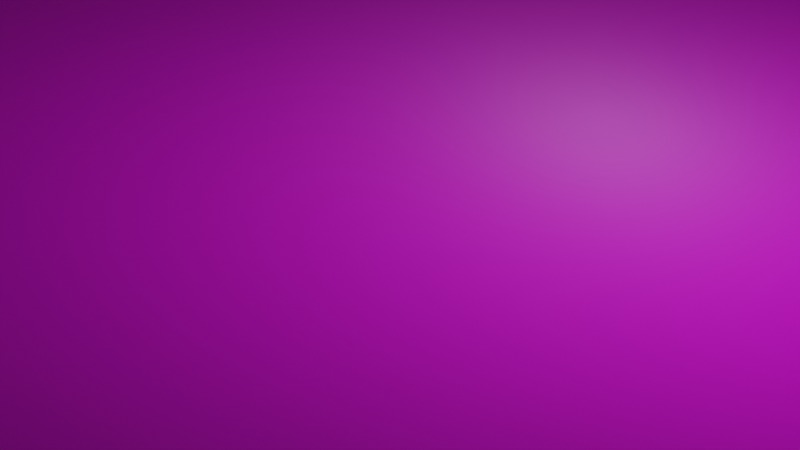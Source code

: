 # Source: scene.blend  (saved by Blender 2.83.19; exported with 4.5.12 LTS)
import bpy
from mathutils import Matrix  # noqa: F401  (used for matrix-valued properties, if any)

bpy.ops.wm.read_factory_settings(use_empty=True)
scene = bpy.context.scene
scene.name = 'Scene'

# ---- collections
col_collection = bpy.data.collections.new('Collection'); scene.collection.children.link(col_collection)

# ---- images (referenced by path relative to the original .blend; pixels are not part of the script)
import os
ASSET_DIR = os.environ.get("B2B_ASSET_DIR", "")  # directory of the original .blend (textures are referenced by path, not embedded)
HERE = os.path.dirname(os.path.abspath(__file__))  # packed textures are extracted next to this script under _unpacked/

def load_image(name, relpath, width, height, colorspace="sRGB"):
    """Load a texture the original file referenced (path relative to the .blend, or extracted next to this script)."""
    p = next((c for c in (os.path.join(HERE, relpath), os.path.join(ASSET_DIR, relpath)) if relpath and os.path.exists(c)), "")
    if p:
        img = bpy.data.images.load(p, check_existing=True)
        img.name = name
    else:  # same state as the original file: an image datablock whose file is absent (Cycles renders it pink)
        img = bpy.data.images.new(name, width, height)
        img.source = "FILE"
        img.filepath = "//" + (relpath or name)
    img.colorspace_settings.name = colorspace
    return img
img_cube_diffuse_png = load_image('cube-diffuse.png', 'cube-diffuse.png', 1024, 1024, 'sRGB')
img_cube_normal_png = load_image('cube-normal.png', 'cube-normal.png', 1024, 1024, 'sRGB')

# ---- materials (node trees are filled in below, after node groups)
mat_material_001 = bpy.data.materials.new('Material.001')
mat_material_001.use_transparent_shadow = False

# ---- material node trees
mat_material_001.use_nodes = True; mat_material_001.node_tree.nodes.clear()
_N = mat_material_001.node_tree.nodes; _L = mat_material_001.node_tree.links
n0 = _N.new('ShaderNodeBsdfPrincipled'); n0.name = 'Principled BSDF'; n0.location = (10, 300)
n0.distribution = 'GGX'
n0.subsurface_method = 'BURLEY'
n0.inputs[3].default_value = 1.45
n0.inputs[27].default_value = (0.0, 0.0, 0.0, 1.0)
n0.inputs[28].default_value = 1.0
n1 = _N.new('ShaderNodeOutputMaterial'); n1.name = 'Material Output'; n1.location = (300, 300)
n2 = _N.new('ShaderNodeTexImage'); n2.name = 'Image Texture'; n2.location = (-280, 280)
n2.image = img_cube_diffuse_png
n3 = _N.new('ShaderNodeNormalMap'); n3.name = 'Normal Map'; n3.location = (-190, -100)
n4 = _N.new('ShaderNodeTexImage'); n4.name = 'Image Texture.001'; n4.location = (-480, -140)
n4.image = img_cube_normal_png
_L.new(n0.outputs[0], n1.inputs[0])
_L.new(n2.outputs[0], n0.inputs[0])
_L.new(n3.outputs[0], n0.inputs[5])
_L.new(n4.outputs[0], n3.inputs[1])
n1.is_active_output = True

# ---- world
world_world = bpy.data.worlds.new('World'); scene.world = world_world
world_world.use_nodes = True; world_world.node_tree.nodes.clear()
_N = world_world.node_tree.nodes; _L = world_world.node_tree.links
n0 = _N.new('ShaderNodeOutputWorld'); n0.name = 'World Output'; n0.location = (300, 300)
n1 = _N.new('ShaderNodeBackground'); n1.name = 'Background'; n1.location = (10, 300)
n1.inputs[0].default_value = (0.05088, 0.05088, 0.05088, 1.0)
_L.new(n1.outputs[0], n0.inputs[0])
n0.is_active_output = True
world_world.color = (0.05088, 0.05088, 0.05088)
world_world.use_sun_shadow = False
world_world.sun_shadow_jitter_overblur = 0.0

# ---- cameras
cam_camera = bpy.data.cameras.new('Camera')
cam_camera.clip_end = 100.0
cam_camera.ortho_scale = 7.314

# ---- lights
light_light = bpy.data.lights.new('Light', 'POINT')
light_light.transmission_factor = 0.0
light_light.energy = 1000.0
light_light.shadow_soft_size = 0.1
light_light.shadow_maximum_resolution = 0.006
light_light.use_absolute_resolution = True

# ---- meshes
me_plane = bpy.data.meshes.new('Plane')
me_plane.from_pydata([(-1.0, -1.0, 0.0), (1.0, -1.0, 0.0), (-1.0, 1.0, 0.0), (1.0, 1.0, 0.0)], [], [(0, 1, 3, 2)])
_uv = me_plane.uv_layers.new(name='UVMap')
_uv.uv.foreach_set('vector', [-8.657, -8.657, 9.657, -8.657, 9.657, 9.657, -8.657, 9.657])
me_plane.materials.append(mat_material_001)
me_plane.use_remesh_fix_poles = True
me_plane.use_remesh_preserve_attributes = False
me_plane.use_mirror_vertex_groups = False
me_plane.update()

# ---- objects
ob_light = bpy.data.objects.new('Light', light_light)
ob_camera = bpy.data.objects.new('Camera', cam_camera)
ob_table = bpy.data.objects.new('Table', None)
ob_plane = bpy.data.objects.new('Plane', me_plane)

# ---- transforms, parenting, visibility, modifiers, constraints
ob_light.location = (4.076, 1.005, 5.904)
ob_light.rotation_euler = (0.6503, 0.05522, 1.866)
ob_light.lock_rotations_4d = False
ob_light.empty_display_type = 'ARROWS'
ob_light.color = (0.0, 0.0, 0.0, 0.0)
ob_light.lineart.crease_threshold = 0.0
ob_camera.location = (7.359, -6.926, 4.958)
ob_camera.rotation_euler = (1.109, 0.0, 0.8149)
ob_camera.lock_rotations_4d = False
ob_camera.empty_display_type = 'ARROWS'
ob_camera.color = (0.0, 0.0, 0.0, 0.0)
ob_camera.display_type = 'WIRE'
ob_camera.lineart.crease_threshold = 0.0
ob_table.location = (0.0, 0.0, 0.0)
ob_plane.location = (0.0, 0.0, 0.0)
ob_plane.scale = (49.82, 49.82, 49.82)
ob_plane.lineart.crease_threshold = 0.0

# ---- collection membership
col_collection.objects.link(ob_light)
col_collection.objects.link(ob_camera)
col_collection.objects.link(ob_table)
col_collection.objects.link(ob_plane)

# ---- scene / render settings (as saved in the file)
scene.camera = ob_camera
scene.frame_start = 1; scene.frame_end = 250; scene.frame_set(1)
scene.render.engine = 'BLENDER_EEVEE_NEXT'
scene.cycles.use_denoising = False
scene.cycles.samples = 128
scene.cycles.sampling_pattern = 'TABULATED_SOBOL'
scene.cycles.use_adaptive_sampling = False
scene.cycles.use_light_tree = False
scene.view_settings.view_transform = 'Filmic'
bpy.context.view_layer.update()
